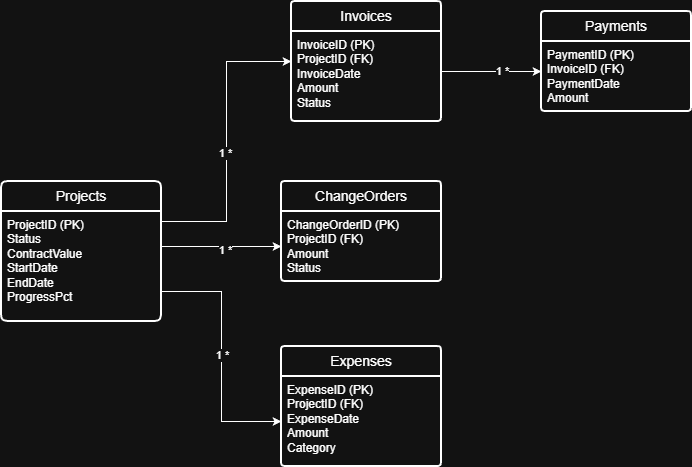

The diagram above was exported from draw.io. Its source (the exported page's mxGraphModel, read from the mxfile embedded in the PNG):
<mxGraphModel dx="1426" dy="743" grid="1" gridSize="10" guides="1" tooltips="1" connect="1" arrows="1" fold="1" page="1" pageScale="1" pageWidth="1100" pageHeight="850" math="0" shadow="0">
  <root>
    <mxCell id="0" />
    <mxCell id="1" parent="0" />
    <mxCell id="BylIP6EYEZKZaqhRntmU-1" parent="1" style="swimlane;childLayout=stackLayout;horizontal=1;startSize=30;horizontalStack=0;rounded=1;fontSize=14;fontStyle=0;strokeWidth=2;resizeParent=0;resizeLast=1;shadow=0;dashed=0;align=center;arcSize=7;whiteSpace=wrap;html=1;" value="Projects" vertex="1">
      <mxGeometry height="140" width="160" x="20" y="200" as="geometry" />
    </mxCell>
    <mxCell id="BylIP6EYEZKZaqhRntmU-2" parent="BylIP6EYEZKZaqhRntmU-1" style="align=left;strokeColor=none;fillColor=none;spacingLeft=4;spacingRight=4;fontSize=12;verticalAlign=top;resizable=0;rotatable=0;part=1;html=1;whiteSpace=wrap;" value="&lt;div&gt;ProjectID (PK)&lt;/div&gt;&lt;div&gt;Status&lt;/div&gt;&lt;div&gt;ContractValue&lt;/div&gt;&lt;div&gt;StartDate&lt;/div&gt;&lt;div&gt;EndDate&lt;/div&gt;&lt;div&gt;ProgressPct&lt;/div&gt;" vertex="1">
      <mxGeometry height="110" width="160" y="30" as="geometry" />
    </mxCell>
    <mxCell id="BylIP6EYEZKZaqhRntmU-7" edge="1" parent="BylIP6EYEZKZaqhRntmU-1" source="BylIP6EYEZKZaqhRntmU-2" style="edgeStyle=orthogonalEdgeStyle;rounded=0;orthogonalLoop=1;jettySize=auto;html=1;exitX=0.5;exitY=1;exitDx=0;exitDy=0;" target="BylIP6EYEZKZaqhRntmU-2">
      <mxGeometry relative="1" as="geometry" />
    </mxCell>
    <mxCell id="BylIP6EYEZKZaqhRntmU-9" parent="1" style="swimlane;childLayout=stackLayout;horizontal=1;startSize=30;horizontalStack=0;rounded=1;fontSize=14;fontStyle=0;strokeWidth=2;resizeParent=0;resizeLast=1;shadow=0;dashed=0;align=center;arcSize=4;whiteSpace=wrap;html=1;" value="Invoices" vertex="1">
      <mxGeometry height="120" width="150" x="310" y="20" as="geometry" />
    </mxCell>
    <mxCell id="BylIP6EYEZKZaqhRntmU-10" parent="BylIP6EYEZKZaqhRntmU-9" style="align=left;strokeColor=none;fillColor=none;spacingLeft=4;spacingRight=4;fontSize=12;verticalAlign=top;resizable=0;rotatable=0;part=1;html=1;whiteSpace=wrap;" value="&lt;div&gt;InvoiceID (PK)&lt;/div&gt;&lt;div&gt;ProjectID (FK)&lt;/div&gt;&lt;div&gt;InvoiceDate&lt;/div&gt;&lt;div&gt;Amount&lt;/div&gt;&lt;div&gt;Status&lt;/div&gt;" vertex="1">
      <mxGeometry height="90" width="150" y="30" as="geometry" />
    </mxCell>
    <mxCell id="BylIP6EYEZKZaqhRntmU-11" parent="1" style="swimlane;childLayout=stackLayout;horizontal=1;startSize=30;horizontalStack=0;rounded=1;fontSize=14;fontStyle=0;strokeWidth=2;resizeParent=0;resizeLast=1;shadow=0;dashed=0;align=center;arcSize=4;whiteSpace=wrap;html=1;" value="Payments" vertex="1">
      <mxGeometry height="100" width="150" x="560" y="30" as="geometry" />
    </mxCell>
    <mxCell id="BylIP6EYEZKZaqhRntmU-12" parent="BylIP6EYEZKZaqhRntmU-11" style="align=left;strokeColor=none;fillColor=none;spacingLeft=4;spacingRight=4;fontSize=12;verticalAlign=top;resizable=0;rotatable=0;part=1;html=1;whiteSpace=wrap;" value="&lt;div&gt;PaymentID (PK)&lt;/div&gt;&lt;div&gt;InvoiceID (FK)&lt;/div&gt;&lt;div&gt;PaymentDate&lt;/div&gt;&lt;div&gt;Amount&lt;/div&gt;" vertex="1">
      <mxGeometry height="70" width="150" y="30" as="geometry" />
    </mxCell>
    <mxCell id="BylIP6EYEZKZaqhRntmU-13" parent="1" style="swimlane;childLayout=stackLayout;horizontal=1;startSize=30;horizontalStack=0;rounded=1;fontSize=14;fontStyle=0;strokeWidth=2;resizeParent=0;resizeLast=1;shadow=0;dashed=0;align=center;arcSize=4;whiteSpace=wrap;html=1;" value="Expenses" vertex="1">
      <mxGeometry height="120" width="160" x="300" y="365" as="geometry" />
    </mxCell>
    <mxCell id="BylIP6EYEZKZaqhRntmU-14" parent="BylIP6EYEZKZaqhRntmU-13" style="align=left;strokeColor=none;fillColor=none;spacingLeft=4;spacingRight=4;fontSize=12;verticalAlign=top;resizable=0;rotatable=0;part=1;html=1;whiteSpace=wrap;" value="&lt;div&gt;ExpenseID (PK)&lt;/div&gt;&lt;div&gt;ProjectID (FK)&lt;/div&gt;&lt;div&gt;ExpenseDate&lt;/div&gt;&lt;div&gt;Amount&lt;/div&gt;&lt;div&gt;Category&lt;/div&gt;" vertex="1">
      <mxGeometry height="90" width="160" y="30" as="geometry" />
    </mxCell>
    <mxCell id="BylIP6EYEZKZaqhRntmU-15" parent="1" style="swimlane;childLayout=stackLayout;horizontal=1;startSize=30;horizontalStack=0;rounded=1;fontSize=14;fontStyle=0;strokeWidth=2;resizeParent=0;resizeLast=1;shadow=0;dashed=0;align=center;arcSize=4;whiteSpace=wrap;html=1;" value="ChangeOrders" vertex="1">
      <mxGeometry height="100" width="160" x="300" y="200" as="geometry" />
    </mxCell>
    <mxCell id="BylIP6EYEZKZaqhRntmU-16" parent="BylIP6EYEZKZaqhRntmU-15" style="align=left;strokeColor=none;fillColor=none;spacingLeft=4;spacingRight=4;fontSize=12;verticalAlign=top;resizable=0;rotatable=0;part=1;html=1;whiteSpace=wrap;" value="&lt;span style=&quot;background-color: transparent;&quot;&gt;ChangeOrderID (PK)&lt;/span&gt;&lt;div&gt;ProjectID (FK)&lt;/div&gt;&lt;div&gt;Amount&lt;/div&gt;&lt;div&gt;Status&lt;/div&gt;" vertex="1">
      <mxGeometry height="70" width="160" y="30" as="geometry" />
    </mxCell>
    <mxCell id="BylIP6EYEZKZaqhRntmU-22" edge="1" parent="1" source="BylIP6EYEZKZaqhRntmU-2" style="edgeStyle=orthogonalEdgeStyle;rounded=0;orthogonalLoop=1;jettySize=auto;html=1;entryX=0;entryY=0.5;entryDx=0;entryDy=0;" target="BylIP6EYEZKZaqhRntmU-9">
      <mxGeometry relative="1" as="geometry">
        <Array as="points">
          <mxPoint x="245" y="240" />
          <mxPoint x="245" y="80" />
        </Array>
      </mxGeometry>
    </mxCell>
    <mxCell id="BylIP6EYEZKZaqhRntmU-23" connectable="0" parent="BylIP6EYEZKZaqhRntmU-22" style="edgeLabel;html=1;align=center;verticalAlign=middle;resizable=0;points=[];" value="1 *" vertex="1">
      <mxGeometry relative="1" x="-0.0746" y="2" as="geometry">
        <mxPoint as="offset" />
      </mxGeometry>
    </mxCell>
    <mxCell id="BylIP6EYEZKZaqhRntmU-24" edge="1" parent="1" source="BylIP6EYEZKZaqhRntmU-10" style="edgeStyle=orthogonalEdgeStyle;rounded=0;orthogonalLoop=1;jettySize=auto;html=1;" target="BylIP6EYEZKZaqhRntmU-12" value="">
      <mxGeometry relative="1" as="geometry">
        <Array as="points">
          <mxPoint x="490" y="90" />
          <mxPoint x="490" y="90" />
        </Array>
      </mxGeometry>
    </mxCell>
    <mxCell id="BylIP6EYEZKZaqhRntmU-25" connectable="0" parent="BylIP6EYEZKZaqhRntmU-24" style="edgeLabel;html=1;align=center;verticalAlign=middle;resizable=0;points=[];" value="1 *" vertex="1">
      <mxGeometry relative="1" x="0.2" y="1" as="geometry">
        <mxPoint as="offset" />
      </mxGeometry>
    </mxCell>
    <mxCell id="BylIP6EYEZKZaqhRntmU-26" edge="1" parent="1" source="BylIP6EYEZKZaqhRntmU-2" style="edgeStyle=orthogonalEdgeStyle;rounded=0;orthogonalLoop=1;jettySize=auto;html=1;entryX=0;entryY=0.5;entryDx=0;entryDy=0;" target="BylIP6EYEZKZaqhRntmU-14">
      <mxGeometry relative="1" as="geometry">
        <Array as="points">
          <mxPoint x="240" y="310" />
          <mxPoint x="240" y="440" />
        </Array>
      </mxGeometry>
    </mxCell>
    <mxCell id="BylIP6EYEZKZaqhRntmU-27" connectable="0" parent="BylIP6EYEZKZaqhRntmU-26" style="edgeLabel;html=1;align=center;verticalAlign=middle;resizable=0;points=[];" value="1 *" vertex="1">
      <mxGeometry relative="1" x="-0.016" as="geometry">
        <mxPoint as="offset" />
      </mxGeometry>
    </mxCell>
    <mxCell id="BylIP6EYEZKZaqhRntmU-29" edge="1" parent="1" source="BylIP6EYEZKZaqhRntmU-2" style="edgeStyle=orthogonalEdgeStyle;rounded=0;orthogonalLoop=1;jettySize=auto;html=1;" target="BylIP6EYEZKZaqhRntmU-16">
      <mxGeometry relative="1" as="geometry">
        <Array as="points">
          <mxPoint x="240" y="265" />
          <mxPoint x="240" y="265" />
        </Array>
      </mxGeometry>
    </mxCell>
    <mxCell id="BylIP6EYEZKZaqhRntmU-30" connectable="0" parent="BylIP6EYEZKZaqhRntmU-29" style="edgeLabel;html=1;align=center;verticalAlign=middle;resizable=0;points=[];" value="1 *" vertex="1">
      <mxGeometry relative="1" x="0.05" y="-3" as="geometry">
        <mxPoint as="offset" />
      </mxGeometry>
    </mxCell>
  </root>
</mxGraphModel>